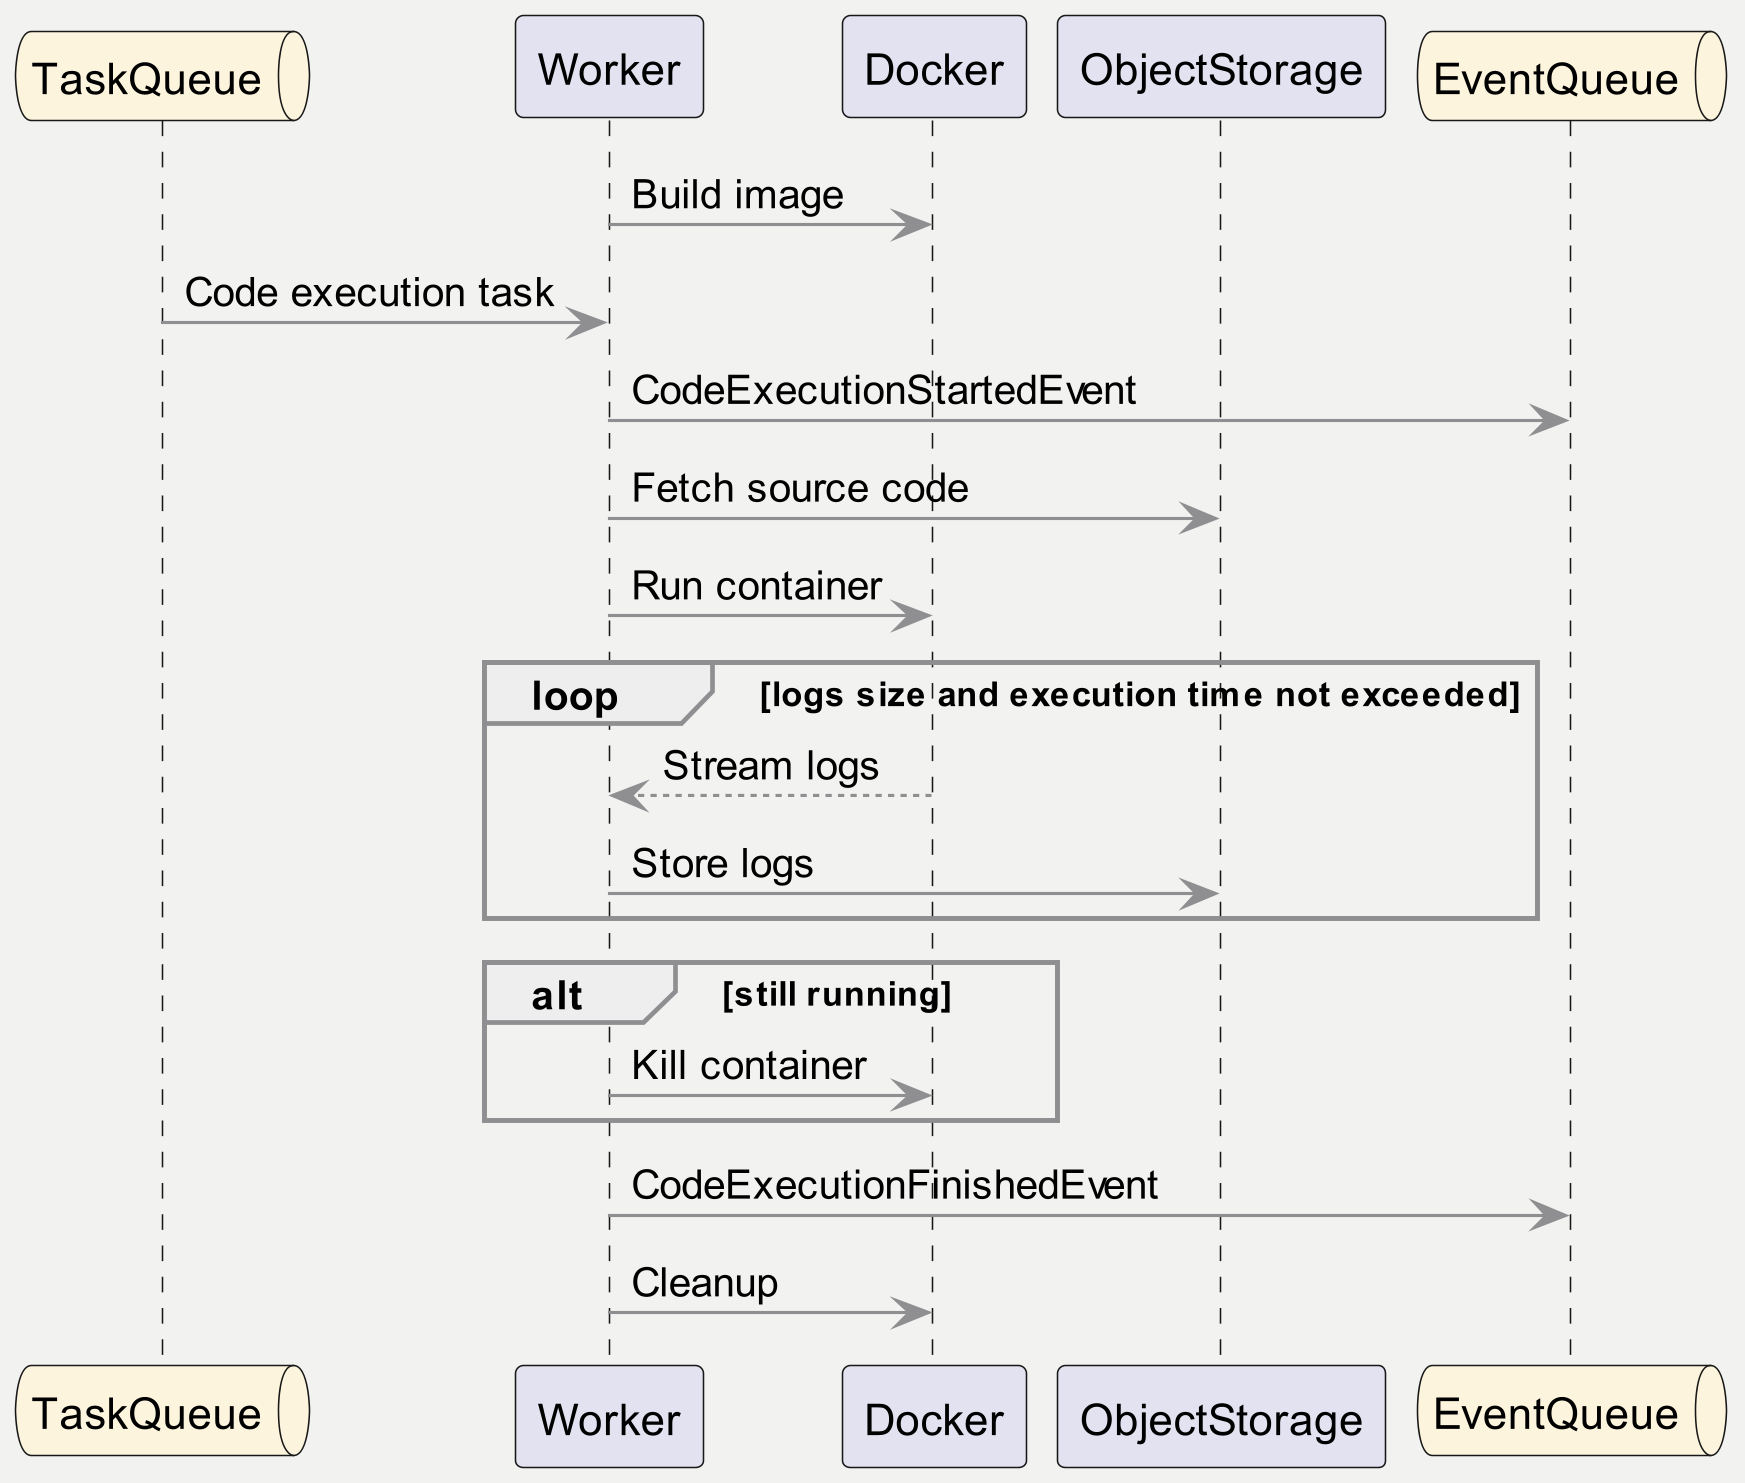

The diagram above was rendered by PlantUML. Its source (embedded in the PNG):
@startuml

skinparam dpi 300

skinparam {
    BackgroundColor          #f2f2f0
    BorderColor              #8f8e91
    SequenceGroupBorderColor #8f8e91
    GroupBorderColor         #8f8e91
    PackageBorderColor       #8f8e91
    ArrowColor               #8f8e91
    PackageFontColor         #424242
}

skinparam queue {
    BackgroundColor #fcf4dc
}

queue       TaskQueue     as TaskQueue
participant Worker        as Worker
participant Docker        as Docker
participant ObjectStorage as ObjectStorage
queue       EventQueue    as EventQueue

Worker -> Docker : Build image
TaskQueue -> Worker : Code execution task
Worker -> EventQueue : CodeExecutionStartedEvent
Worker -> ObjectStorage : Fetch source code
Worker -> Docker : Run container
loop logs size and execution time not exceeded
    Worker <-- Docker : Stream logs
    Worker -> ObjectStorage : Store logs
end

alt still running
    Worker -> Docker : Kill container
end

Worker -> EventQueue : CodeExecutionFinishedEvent

Worker -> Docker : Cleanup

@enduml